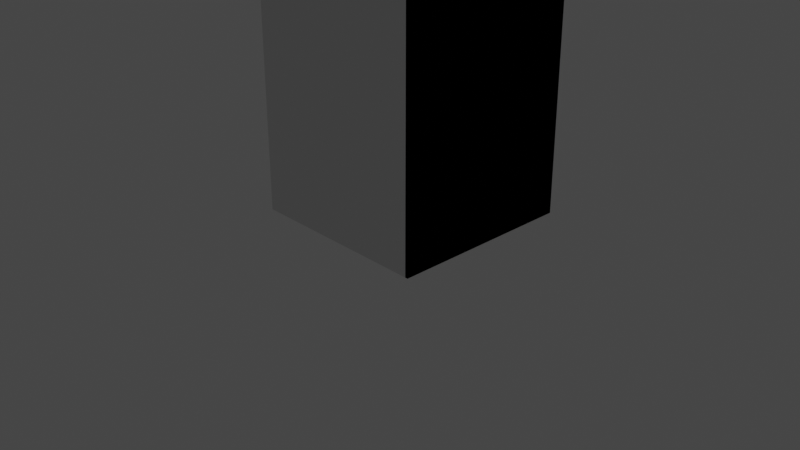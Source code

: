 # Source: ClosedLocker.blend  (saved by Blender 3.6.13; exported with 4.5.12 LTS)
import bpy
from mathutils import Matrix  # noqa: F401  (used for matrix-valued properties, if any)

bpy.ops.wm.read_factory_settings(use_empty=True)
scene = bpy.context.scene
scene.name = 'Scene'

# ---- collections
col_collection = bpy.data.collections.new('Collection'); scene.collection.children.link(col_collection)

# ---- materials (node trees are filled in below, after node groups)
mat_material_001 = bpy.data.materials.new('Material.001')
mat_material_001.use_transparent_shadow = False

# ---- material node trees
mat_material_001.use_nodes = True; mat_material_001.node_tree.nodes.clear()
_N = mat_material_001.node_tree.nodes; _L = mat_material_001.node_tree.links
n0 = _N.new('ShaderNodeBsdfPrincipled'); n0.name = 'Principled BSDF'; n0.location = (10, 300)
n0.distribution = 'GGX'
n0.subsurface_method = 'RANDOM_WALK_SKIN'
n0.inputs[0].default_value = (0.8, 0.5854, 0.6248, 1.0)
n0.inputs[3].default_value = 1.45
n0.inputs[27].default_value = (0.0, 0.0, 0.0, 1.0)
n0.inputs[28].default_value = 1.0
n1 = _N.new('ShaderNodeOutputMaterial'); n1.name = 'Material Output'; n1.location = (300, 300)
_L.new(n0.outputs[0], n1.inputs[0])
n1.is_active_output = True

# ---- world
world_world = bpy.data.worlds.new('World'); scene.world = world_world
world_world.use_nodes = True; world_world.node_tree.nodes.clear()
_N = world_world.node_tree.nodes; _L = world_world.node_tree.links
n0 = _N.new('ShaderNodeOutputWorld'); n0.name = 'World Output'; n0.location = (300, 300)
n1 = _N.new('ShaderNodeBackground'); n1.name = 'Background'; n1.location = (10, 300)
n1.inputs[0].default_value = (0.05088, 0.05088, 0.05088, 1.0)
_L.new(n1.outputs[0], n0.inputs[0])
n0.is_active_output = True
world_world.color = (0.05088, 0.05088, 0.05088)
world_world.use_sun_shadow = False
world_world.sun_shadow_jitter_overblur = 0.0

# ---- cameras
cam_camera = bpy.data.cameras.new('Camera')
cam_camera.clip_end = 100.0
cam_camera.ortho_scale = 7.314

# ---- lights
light_light = bpy.data.lights.new('Light', 'POINT')
light_light.transmission_factor = 0.0
light_light.energy = 1000.0
light_light.shadow_soft_size = 0.1
light_light.shadow_maximum_resolution = 0.006
light_light.use_absolute_resolution = True

# ---- meshes
me_cube_001 = bpy.data.meshes.new('Cube.001')
me_cube_001.from_pydata([(-1.0, -1.0, -3.381), (-1.0, -1.0, 3.381), (-1.0, 1.0, -3.381), (-1.0, 1.0, 3.381), (1.0, -1.0, -3.381), (1.0, -1.0, 3.381), (1.0, 1.0, -3.381), (1.0, 1.0, 3.381)], [], [(2, 3, 7, 6), (6, 7, 5, 4), (4, 5, 1, 0), (2, 6, 4, 0), (7, 3, 1, 5)])
_uv = me_cube_001.uv_layers.new(name='UVMap')
_uv.uv.foreach_set('vector', [0.375, 0.25, 0.625, 0.25, 0.625, 0.5, 0.375, 0.5, 0.375, 0.5, 0.625, 0.5, 0.625, 0.75, 0.375, 0.75, 0.375, 0.75, 0.625, 0.75, 0.625, 1.0, 0.375, 1.0, 0.125, 0.5, 0.375, 0.5, 0.375, 0.75, 0.125, 0.75, 0.625, 0.5, 0.875, 0.5, 0.875, 0.75, 0.625, 0.75])
me_cube_001.update()
me_cube_003 = bpy.data.meshes.new('Cube.003')
me_cube_003.from_pydata([(1.0, -1.0, -3.381), (1.0, 1.0, -3.381), (1.0, -1.0, 3.381), (1.0, 1.0, 3.381)], [], [(1, 3, 2, 0)])
_uv = me_cube_003.uv_layers.new(name='UVMap')
_uv.uv.foreach_set('vector', [0.375, 0.5, 0.625, 0.5, 0.625, 0.75, 0.375, 0.75])
me_cube_003.update()
me_cube_005 = bpy.data.meshes.new('Cube.005')
me_cube_005.from_pydata([(0.0, -0.9669, -3.362), (0.0, 0.9669, -3.362), (0.0, -0.9669, 3.362), (0.0, 0.9669, 3.362), (0.0, 0.1038, -3.362), (0.0, 0.1038, 3.362), (0.0, -0.9669, -3.362), (0.0, 0.9669, -3.362), (0.0, 0.1038, -3.362), (0.0, 0.5061, 3.362), (0.0, 0.5061, -3.362), (0.0, 0.5061, -3.362), (0.0, 0.3049, -3.362), (0.0, 0.3049, -3.362), (0.0, 0.3049, 3.362), (0.0, -0.9669, 0.0), (0.0, 0.9669, 0.0), (0.0, 0.1038, 0.0), (0.0, 0.5061, 0.0), (0.0, 0.3049, 0.0), (0.0, -0.9669, 1.681), (0.0, 0.9669, 1.681), (0.0, 0.1038, 1.681), (0.0, 0.5061, 1.681), (0.0, 0.3049, 1.681), (0.0, 0.9669, 0.8404), (0.0, 0.1038, 0.8404), (0.0, 0.5061, 0.8404), (0.0, 0.3049, 0.8404), (0.0, -0.9669, 0.8404), (-0.004922, -0.9677, 2.511), (0.0, 0.9669, 2.521), (0.0, 0.1038, 2.521), (0.0, 0.5061, 2.521), (0.0, 0.3049, 2.521), (0.0, 0.9669, 2.101), (0.0, 0.1038, 2.101), (0.0, 0.5061, 2.101), (0.0, 0.3049, 2.101), (0.0, -0.9669, 2.101), (0.0, -0.4316, -3.362), (0.0, -0.4316, 3.362), (0.0, -0.4316, -3.362), (0.0, -0.4316, 0.0), (0.0, -0.4316, 1.681), (0.0, -0.4316, 0.8404), (-0.004922, -0.4323, 2.511), (0.0, -0.4316, 2.101), (0.0, 0.7365, 3.362), (0.0, 0.7365, -3.362), (0.0, 0.7365, -3.362), (0.0, 0.7365, 0.0), (0.0, 0.7365, 1.681), (0.0, 0.7365, 0.8404), (0.0, 0.7365, 2.521), (0.0, 0.7365, 2.101), (0.0, 0.2044, -3.362), (0.0, 0.2044, -3.362), (0.0, 0.2044, 3.362), (0.0, 0.2044, 0.0), (0.0, 0.2044, 1.681), (0.0, 0.2044, 0.8404), (0.0, 0.2044, 2.521), (0.0, 0.2044, 2.101), (0.0, -0.1639, 3.362), (0.0, -0.1639, -3.362), (0.0, -0.1639, -3.362), (0.0, -0.1639, 0.0), (0.0, -0.1639, 1.681), (0.0, -0.1639, 0.8404), (0.0, -0.1639, 2.521), (0.0, -0.1639, 2.101), (0.0, -0.2977, -3.362), (0.0, -0.2977, -3.362), (0.0, -0.2977, 0.0), (0.0, -0.2977, 1.681), (0.0, -0.2977, 0.8404), (0.0, -0.2977, 2.521), (0.0, -0.2977, 2.101), (0.0, -0.2977, 3.362), (0.0, 0.9669, -1.681), (0.0, 0.1038, -1.681), (0.0, 0.5061, -1.681), (0.0, 0.3049, -1.681), (0.0, -0.9669, -1.681), (0.0, -0.4316, -1.681), (0.0, 0.7365, -1.681), (0.0, 0.2044, -1.681), (0.0, -0.1639, -1.681), (0.0, -0.2977, -1.681), (-0.03945, 0.6681, 0.3418), (-0.03897, 0.6696, 0.3569), (-0.03852, 0.674, 0.3715), (-0.0381, 0.6812, 0.385), (-0.03773, 0.6909, 0.3967), (-0.03743, 0.7027, 0.4064), (-0.03721, 0.7161, 0.4136), (-0.03707, 0.7307, 0.418), (-0.03702, 0.7458, 0.4195), (-0.03707, 0.761, 0.418), (-0.03721, 0.7756, 0.4136), (-0.03743, 0.789, 0.4064), (-0.03773, 0.8008, 0.3967), (-0.0381, 0.8105, 0.385), (-0.03852, 0.8177, 0.3715), (-0.03897, 0.8221, 0.3569), (-0.03945, 0.8236, 0.3418), (-0.03992, 0.8221, 0.3266), (-0.04038, 0.8177, 0.3121), (-0.04079, 0.8105, 0.2986), (-0.04116, 0.8008, 0.2868), (-0.04146, 0.789, 0.2772), (-0.04169, 0.7756, 0.27), (-0.04183, 0.761, 0.2656), (-0.04187, 0.7458, 0.2641), (-0.04183, 0.7307, 0.2656), (-0.04169, 0.7161, 0.27), (-0.04146, 0.7027, 0.2772), (-0.04116, 0.6909, 0.2868), (-0.04079, 0.6812, 0.2986), (-0.04038, 0.674, 0.3121), (-0.03992, 0.6696, 0.3266), (-0.07543, 0.6671, 0.3508), (-0.07495, 0.6686, 0.3659), (-0.0745, 0.6731, 0.3805), (-0.07408, 0.6802, 0.394), (-0.07371, 0.6899, 0.4057), (-0.07341, 0.7017, 0.4154), (-0.07318, 0.7151, 0.4226), (-0.07305, 0.7297, 0.427), (-0.073, 0.7449, 0.4285), (-0.07305, 0.7601, 0.427), (-0.07318, 0.7746, 0.4226), (-0.07341, 0.7881, 0.4154), (-0.07371, 0.7999, 0.4057), (-0.07408, 0.8095, 0.394), (-0.0745, 0.8167, 0.3805), (-0.07495, 0.8211, 0.3659), (-0.07543, 0.8226, 0.3508), (-0.0759, 0.8211, 0.3356), (-0.07635, 0.8167, 0.3211), (-0.07677, 0.8095, 0.3076), (-0.07714, 0.7999, 0.2958), (-0.07744, 0.7881, 0.2862), (-0.07767, 0.7746, 0.279), (-0.07781, 0.7601, 0.2746), (-0.07785, 0.7449, 0.2731), (-0.07781, 0.7297, 0.2746), (-0.07767, 0.7151, 0.279), (-0.07744, 0.7017, 0.2862), (-0.07714, 0.6899, 0.2958), (-0.07677, 0.6802, 0.3076), (-0.07635, 0.6731, 0.3211), (-0.0759, 0.6686, 0.3356)], [], [(46, 41, 2, 30), (62, 58, 5, 32), (56, 57, 8, 4), (40, 42, 6, 0), (49, 50, 11, 10), (54, 48, 9, 33), (10, 11, 13, 12), (33, 9, 14, 34), (82, 18, 19, 83), (86, 51, 18, 82), (87, 59, 17, 81), (85, 43, 15, 84), (27, 23, 24, 28), (53, 52, 23, 27), (61, 60, 22, 26), (45, 44, 20, 29), (43, 45, 29, 15), (59, 61, 26, 17), (51, 53, 27, 18), (18, 27, 28, 19), (37, 33, 34, 38), (55, 54, 33, 37), (63, 62, 32, 36), (47, 46, 30, 39), (44, 47, 39, 20), (60, 63, 36, 22), (52, 55, 37, 23), (23, 37, 38, 24), (75, 78, 47, 44), (78, 77, 46, 47), (74, 76, 45, 43), (76, 75, 44, 45), (89, 74, 43, 85), (72, 73, 42, 40), (77, 79, 41, 46), (21, 35, 55, 52), (35, 31, 54, 55), (16, 25, 53, 51), (25, 21, 52, 53), (80, 16, 51, 86), (31, 3, 48, 54), (1, 7, 50, 49), (24, 38, 63, 60), (38, 34, 62, 63), (19, 28, 61, 59), (28, 24, 60, 61), (83, 19, 59, 87), (12, 13, 57, 56), (34, 14, 58, 62), (32, 5, 64, 70), (4, 8, 66, 65), (81, 17, 67, 88), (26, 22, 68, 69), (17, 26, 69, 67), (36, 32, 70, 71), (22, 36, 71, 68), (70, 64, 79, 77), (65, 66, 73, 72), (88, 67, 74, 89), (69, 68, 75, 76), (67, 69, 76, 74), (71, 70, 77, 78), (68, 71, 78, 75), (66, 88, 89, 73), (8, 81, 88, 66), (13, 83, 87, 57), (7, 80, 86, 50), (73, 89, 85, 42), (42, 85, 84, 6), (57, 87, 81, 8), (50, 86, 82, 11), (11, 82, 83, 13), (108, 109, 141, 140), (95, 96, 128, 127), (109, 110, 142, 141), (96, 97, 129, 128), (110, 111, 143, 142), (97, 98, 130, 129), (111, 112, 144, 143), (98, 99, 131, 130), (112, 113, 145, 144), (99, 100, 132, 131), (113, 114, 146, 145), (100, 101, 133, 132), (114, 115, 147, 146), (101, 102, 134, 133), (115, 116, 148, 147), (102, 103, 135, 134), (116, 117, 149, 148), (103, 104, 136, 135), (90, 91, 123, 122), (117, 118, 150, 149), (104, 105, 137, 136), (91, 92, 124, 123), (118, 119, 151, 150), (105, 106, 138, 137), (92, 93, 125, 124), (119, 120, 152, 151), (106, 107, 139, 138), (93, 94, 126, 125), (120, 121, 153, 152), (107, 108, 140, 139), (94, 95, 127, 126), (121, 90, 122, 153), (123, 124, 125, 126, 127, 128, 129, 130, 131, 132, 133, 134, 135, 136, 137, 138, 139, 140, 141, 142, 143, 144, 145, 146, 147, 148, 149, 150, 151, 152, 153, 122)])
_uv = me_cube_005.uv_layers.new(name='UVMap')
_uv.uv.foreach_set('vector', [0.5938, 0.6808, 0.625, 0.6808, 0.625, 0.75, 0.5938, 0.75, 0.5938, 0.5986, 0.625, 0.5986, 0.625, 0.6116, 0.5938, 0.6116, 0.375, 0.5986, 0.375, 0.5986, 0.375, 0.6116, 0.375, 0.6116, 0.375, 0.6808, 0.375, 0.6808, 0.375, 0.75, 0.375, 0.75, 0.375, 0.5298, 0.375, 0.5298, 0.375, 0.5596, 0.375, 0.5596, 0.5938, 0.5298, 0.625, 0.5298, 0.625, 0.5596, 0.5938, 0.5596, 0.375, 0.5596, 0.375, 0.5596, 0.375, 0.5856, 0.375, 0.5856, 0.5938, 0.5596, 0.625, 0.5596, 0.625, 0.5856, 0.5938, 0.5856, 0.4375, 0.5596, 0.5, 0.5596, 0.5, 0.5856, 0.4375, 0.5856, 0.4375, 0.5298, 0.5, 0.5298, 0.5, 0.5596, 0.4375, 0.5596, 0.4375, 0.5986, 0.5, 0.5986, 0.5, 0.6116, 0.4375, 0.6116, 0.4375, 0.6808, 0.5, 0.6808, 0.5, 0.75, 0.4375, 0.75, 0.5312, 0.5596, 0.5625, 0.5596, 0.5625, 0.5856, 0.5312, 0.5856, 0.5312, 0.5298, 0.5625, 0.5298, 0.5625, 0.5596, 0.5312, 0.5596, 0.5312, 0.5986, 0.5625, 0.5986, 0.5625, 0.6116, 0.5312, 0.6116, 0.5312, 0.6808, 0.5625, 0.6808, 0.5625, 0.75, 0.5312, 0.75, 0.5, 0.6808, 0.5312, 0.6808, 0.5312, 0.75, 0.5, 0.75, 0.5, 0.5986, 0.5312, 0.5986, 0.5312, 0.6116, 0.5, 0.6116, 0.5, 0.5298, 0.5312, 0.5298, 0.5312, 0.5596, 0.5, 0.5596, 0.5, 0.5596, 0.5312, 0.5596, 0.5312, 0.5856, 0.5, 0.5856, 0.5781, 0.5596, 0.5938, 0.5596, 0.5938, 0.5856, 0.5781, 0.5856, 0.5781, 0.5298, 0.5938, 0.5298, 0.5938, 0.5596, 0.5781, 0.5596, 0.5781, 0.5986, 0.5938, 0.5986, 0.5938, 0.6116, 0.5781, 0.6116, 0.5781, 0.6808, 0.5938, 0.6808, 0.5938, 0.75, 0.5781, 0.75, 0.5625, 0.6808, 0.5781, 0.6808, 0.5781, 0.75, 0.5625, 0.75, 0.5625, 0.5986, 0.5781, 0.5986, 0.5781, 0.6116, 0.5625, 0.6116, 0.5625, 0.5298, 0.5781, 0.5298, 0.5781, 0.5596, 0.5625, 0.5596, 0.5625, 0.5596, 0.5781, 0.5596, 0.5781, 0.5856, 0.5625, 0.5856, 0.5625, 0.6635, 0.5781, 0.6635, 0.5781, 0.6808, 0.5625, 0.6808, 0.5781, 0.6635, 0.5938, 0.6635, 0.5938, 0.6808, 0.5781, 0.6808, 0.5, 0.6635, 0.5312, 0.6635, 0.5312, 0.6808, 0.5, 0.6808, 0.5312, 0.6635, 0.5625, 0.6635, 0.5625, 0.6808, 0.5312, 0.6808, 0.4375, 0.6635, 0.5, 0.6635, 0.5, 0.6808, 0.4375, 0.6808, 0.375, 0.6635, 0.375, 0.6635, 0.375, 0.6808, 0.375, 0.6808, 0.5938, 0.6635, 0.625, 0.6635, 0.625, 0.6808, 0.5938, 0.6808, 0.5625, 0.5, 0.5781, 0.5, 0.5781, 0.5298, 0.5625, 0.5298, 0.5781, 0.5, 0.5938, 0.5, 0.5938, 0.5298, 0.5781, 0.5298, 0.5, 0.5, 0.5312, 0.5, 0.5312, 0.5298, 0.5, 0.5298, 0.5312, 0.5, 0.5625, 0.5, 0.5625, 0.5298, 0.5312, 0.5298, 0.4375, 0.5, 0.5, 0.5, 0.5, 0.5298, 0.4375, 0.5298, 0.5938, 0.5, 0.625, 0.5, 0.625, 0.5298, 0.5938, 0.5298, 0.375, 0.5, 0.375, 0.5, 0.375, 0.5298, 0.375, 0.5298, 0.5625, 0.5856, 0.5781, 0.5856, 0.5781, 0.5986, 0.5625, 0.5986, 0.5781, 0.5856, 0.5938, 0.5856, 0.5938, 0.5986, 0.5781, 0.5986, 0.5, 0.5856, 0.5312, 0.5856, 0.5312, 0.5986, 0.5, 0.5986, 0.5312, 0.5856, 0.5625, 0.5856, 0.5625, 0.5986, 0.5312, 0.5986, 0.4375, 0.5856, 0.5, 0.5856, 0.5, 0.5986, 0.4375, 0.5986, 0.375, 0.5856, 0.375, 0.5856, 0.375, 0.5986, 0.375, 0.5986, 0.5938, 0.5856, 0.625, 0.5856, 0.625, 0.5986, 0.5938, 0.5986, 0.5938, 0.6116, 0.625, 0.6116, 0.625, 0.6462, 0.5938, 0.6462, 0.375, 0.6116, 0.375, 0.6116, 0.375, 0.6462, 0.375, 0.6462, 0.4375, 0.6116, 0.5, 0.6116, 0.5, 0.6462, 0.4375, 0.6462, 0.5312, 0.6116, 0.5625, 0.6116, 0.5625, 0.6462, 0.5312, 0.6462, 0.5, 0.6116, 0.5312, 0.6116, 0.5312, 0.6462, 0.5, 0.6462, 0.5781, 0.6116, 0.5938, 0.6116, 0.5938, 0.6462, 0.5781, 0.6462, 0.5625, 0.6116, 0.5781, 0.6116, 0.5781, 0.6462, 0.5625, 0.6462, 0.5938, 0.6462, 0.625, 0.6462, 0.625, 0.6635, 0.5938, 0.6635, 0.375, 0.6462, 0.375, 0.6462, 0.375, 0.6635, 0.375, 0.6635, 0.4375, 0.6462, 0.5, 0.6462, 0.5, 0.6635, 0.4375, 0.6635, 0.5312, 0.6462, 0.5625, 0.6462, 0.5625, 0.6635, 0.5312, 0.6635, 0.5, 0.6462, 0.5312, 0.6462, 0.5312, 0.6635, 0.5, 0.6635, 0.5781, 0.6462, 0.5938, 0.6462, 0.5938, 0.6635, 0.5781, 0.6635, 0.5625, 0.6462, 0.5781, 0.6462, 0.5781, 0.6635, 0.5625, 0.6635, 0.375, 0.6462, 0.4375, 0.6462, 0.4375, 0.6635, 0.375, 0.6635, 0.375, 0.6116, 0.4375, 0.6116, 0.4375, 0.6462, 0.375, 0.6462, 0.375, 0.5856, 0.4375, 0.5856, 0.4375, 0.5986, 0.375, 0.5986, 0.375, 0.5, 0.4375, 0.5, 0.4375, 0.5298, 0.375, 0.5298, 0.375, 0.6635, 0.4375, 0.6635, 0.4375, 0.6808, 0.375, 0.6808, 0.375, 0.6808, 0.4375, 0.6808, 0.4375, 0.75, 0.375, 0.75, 0.375, 0.5986, 0.4375, 0.5986, 0.4375, 0.6116, 0.375, 0.6116, 0.375, 0.5298, 0.4375, 0.5298, 0.4375, 0.5596, 0.375, 0.5596, 0.375, 0.5596, 0.4375, 0.5596, 0.4375, 0.5856, 0.375, 0.5856, 0.0, 0.0, 0.0, 0.0, 0.0, 0.0, 0.0, 0.0, 0.0, 0.0, 0.0, 0.0, 0.0, 0.0, 0.0, 0.0, 0.0, 0.0, 0.0, 0.0, 0.0, 0.0, 0.0, 0.0, 0.0, 0.0, 0.0, 0.0, 0.0, 0.0, 0.0, 0.0, 0.0, 0.0, 0.0, 0.0, 0.0, 0.0, 0.0, 0.0, 0.0, 0.0, 0.0, 0.0, 0.0, 0.0, 0.0, 0.0, 0.0, 0.0, 0.0, 0.0, 0.0, 0.0, 0.0, 0.0, 0.0, 0.0, 0.0, 0.0, 0.0, 0.0, 0.0, 0.0, 0.0, 0.0, 0.0, 0.0, 0.0, 0.0, 0.0, 0.0, 0.0, 0.0, 0.0, 0.0, 0.0, 0.0, 0.0, 0.0, 0.0, 0.0, 0.0, 0.0, 0.0, 0.0, 0.0, 0.0, 0.0, 0.0, 0.0, 0.0, 0.0, 0.0, 0.0, 0.0, 0.0, 0.0, 0.0, 0.0, 0.0, 0.0, 0.0, 0.0, 0.0, 0.0, 0.0, 0.0, 0.0, 0.0, 0.0, 0.0, 0.0, 0.0, 0.0, 0.0, 0.0, 0.0, 0.0, 0.0, 0.0, 0.0, 0.0, 0.0, 0.0, 0.0, 0.0, 0.0, 0.0, 0.0, 0.0, 0.0, 0.0, 0.0, 0.0, 0.0, 0.0, 0.0, 0.0, 0.0, 0.0, 0.0, 0.0, 0.0, 0.0, 0.0, 0.0, 0.0, 0.0, 0.0, 0.0, 0.0, 0.0, 0.0, 0.0, 0.0, 0.0, 0.0, 0.0, 0.0, 0.0, 0.0, 0.0, 0.0, 0.0, 0.0, 0.0, 0.0, 0.0, 0.0, 0.0, 0.0, 0.0, 0.0, 0.0, 0.0, 0.0, 0.0, 0.0, 0.0, 0.0, 0.0, 0.0, 0.0, 0.0, 0.0, 0.0, 0.0, 0.0, 0.0, 0.0, 0.0, 0.0, 0.0, 0.0, 0.0, 0.0, 0.0, 0.0, 0.0, 0.0, 0.0, 0.0, 0.0, 0.0, 0.0, 0.0, 0.0, 0.0, 0.0, 0.0, 0.0, 0.0, 0.0, 0.0, 0.0, 0.0, 0.0, 0.0, 0.0, 0.0, 0.0, 0.0, 0.0, 0.0, 0.0, 0.0, 0.0, 0.0, 0.0, 0.0, 0.0, 0.0, 0.0, 0.0, 0.0, 0.0, 0.0, 0.0, 0.0, 0.0, 0.0, 0.0, 0.0, 0.0, 0.0, 0.0, 0.0, 0.0, 0.0, 0.0, 0.0, 0.0, 0.0, 0.0, 0.0, 0.0, 0.0, 0.0, 0.0, 0.0, 0.0, 0.0, 0.0, 0.0, 0.0, 0.0, 0.0, 0.0, 0.0, 0.0, 0.0, 0.0, 0.0, 0.0, 0.0, 0.0, 0.0, 0.0, 0.0, 0.0, 0.0, 0.0, 0.0, 0.0, 0.0, 0.0, 0.0, 0.0, 0.0, 0.0, 0.0, 0.0, 0.0, 0.0, 0.0, 0.0, 0.0, 0.0, 0.0, 0.0, 0.0, 0.0, 0.0, 0.0, 0.0, 0.0, 0.0, 0.0, 0.0, 0.0, 0.0, 0.0, 0.0, 0.0, 0.0, 0.0, 0.0, 0.0, 0.0])
me_cube_005.materials.append(mat_material_001)
me_cube_005.update()

# ---- objects
ob_light = bpy.data.objects.new('Light', light_light)
ob_camera = bpy.data.objects.new('Camera', cam_camera)
ob_cube = bpy.data.objects.new('Cube', me_cube_001)
ob_cube_002 = bpy.data.objects.new('Cube.002', me_cube_003)
ob_cube_004 = bpy.data.objects.new('Cube.004', me_cube_005)

# ---- transforms, parenting, visibility, modifiers, constraints
ob_light.location = (4.076, 1.005, 5.904)
ob_light.rotation_euler = (0.6503, 0.05522, 1.866)
ob_light.lock_rotations_4d = False
ob_light.empty_display_type = 'ARROWS'
ob_light.color = (0.0, 0.0, 0.0, 0.0)
ob_light.lineart.crease_threshold = 0.0
ob_camera.location = (7.359, -6.926, 4.958)
ob_camera.rotation_euler = (1.109, 0.0, 0.8149)
ob_camera.lock_rotations_4d = False
ob_camera.empty_display_type = 'ARROWS'
ob_camera.color = (0.0, 0.0, 0.0, 0.0)
ob_camera.display_type = 'WIRE'
ob_camera.lineart.crease_threshold = 0.0
ob_cube.location = (0.01082, 0.1521, 3.421)
_m = ob_cube.modifiers.new('Solidify', 'SOLIDIFY')
_m.thickness = 0.03
ob_cube_002.location = (0.01082, 0.1521, 3.421)
_m = ob_cube_002.modifiers.new('Solidify', 'SOLIDIFY')
_m.thickness = 0.03
ob_cube_004.location = (-0.9672, 0.1429, 3.414)
ob_cube_004.scale = (1.0, 1.0, 1.0)
_m = ob_cube_004.modifiers.new('Solidify', 'SOLIDIFY')
_m.thickness = 0.03
_m = ob_cube_004.modifiers.new('Mirror', 'MIRROR')
_m.use_axis = (False, False, False)
_m = ob_cube_004.modifiers.new('Solidify.001', 'SOLIDIFY')

# ---- collection membership
col_collection.objects.link(ob_light)
col_collection.objects.link(ob_camera)
col_collection.objects.link(ob_cube)
col_collection.objects.link(ob_cube_002)
col_collection.objects.link(ob_cube_004)

# ---- scene / render settings (as saved in the file)
scene.camera = ob_camera
scene.frame_start = 1; scene.frame_end = 250; scene.frame_set(204)
scene.render.engine = 'BLENDER_EEVEE_NEXT'
scene.cycles.sampling_pattern = 'TABULATED_SOBOL'
scene.view_settings.view_transform = 'Filmic'
bpy.context.view_layer.update()
